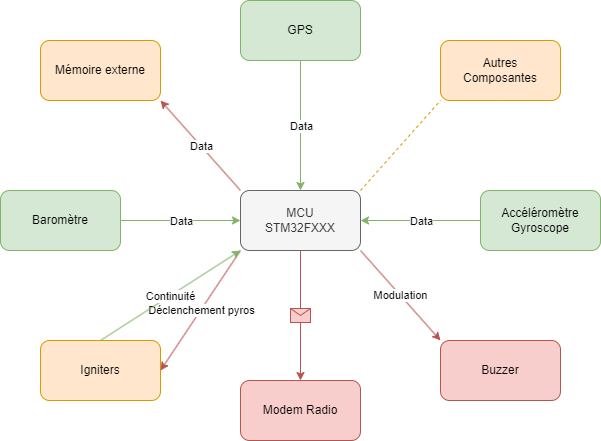

The diagram above was exported from draw.io. Its source (the exported page's mxGraphModel, read from the mxfile embedded in the PNG):
<mxGraphModel dx="1195" dy="648" grid="1" gridSize="10" guides="1" tooltips="1" connect="1" arrows="1" fold="1" page="1" pageScale="1" pageWidth="827" pageHeight="1169" math="0" shadow="0">
  <root>
    <mxCell id="0" />
    <mxCell id="1" parent="0" />
    <mxCell id="ggYcsSCAKq1F92bcZaqF-1" value="MCU&lt;div&gt;STM32FXXX&lt;/div&gt;" style="rounded=1;whiteSpace=wrap;html=1;fillColor=#f5f5f5;fontColor=#333333;strokeColor=#666666;" vertex="1" parent="1">
      <mxGeometry x="360" y="330" width="120" height="60" as="geometry" />
    </mxCell>
    <mxCell id="ggYcsSCAKq1F92bcZaqF-2" value="GPS" style="rounded=1;whiteSpace=wrap;html=1;fillColor=#d5e8d4;strokeColor=#82b366;" vertex="1" parent="1">
      <mxGeometry x="360" y="140" width="120" height="60" as="geometry" />
    </mxCell>
    <mxCell id="ggYcsSCAKq1F92bcZaqF-3" value="Modem Radio" style="rounded=1;whiteSpace=wrap;html=1;fillColor=#f8cecc;strokeColor=#b85450;" vertex="1" parent="1">
      <mxGeometry x="360" y="520" width="120" height="60" as="geometry" />
    </mxCell>
    <mxCell id="ggYcsSCAKq1F92bcZaqF-4" value="Accéléromètre&lt;div&gt;Gyroscope&lt;/div&gt;" style="rounded=1;whiteSpace=wrap;html=1;fillColor=#d5e8d4;strokeColor=#82b366;" vertex="1" parent="1">
      <mxGeometry x="600" y="330" width="120" height="60" as="geometry" />
    </mxCell>
    <mxCell id="ggYcsSCAKq1F92bcZaqF-5" value="Baromètre" style="rounded=1;whiteSpace=wrap;html=1;fillColor=#d5e8d4;strokeColor=#82b366;" vertex="1" parent="1">
      <mxGeometry x="120" y="330" width="120" height="60" as="geometry" />
    </mxCell>
    <mxCell id="ggYcsSCAKq1F92bcZaqF-6" value="Igniters" style="rounded=1;whiteSpace=wrap;html=1;fillColor=#ffe6cc;strokeColor=#d79b00;" vertex="1" parent="1">
      <mxGeometry x="160" y="480" width="120" height="60" as="geometry" />
    </mxCell>
    <mxCell id="ggYcsSCAKq1F92bcZaqF-7" value="Buzzer" style="rounded=1;whiteSpace=wrap;html=1;fillColor=#f8cecc;strokeColor=#b85450;" vertex="1" parent="1">
      <mxGeometry x="560" y="480" width="120" height="60" as="geometry" />
    </mxCell>
    <mxCell id="ggYcsSCAKq1F92bcZaqF-8" value="Mémoire externe" style="rounded=1;whiteSpace=wrap;html=1;fillColor=#ffe6cc;strokeColor=#d79b00;" vertex="1" parent="1">
      <mxGeometry x="160" y="180" width="120" height="60" as="geometry" />
    </mxCell>
    <mxCell id="ggYcsSCAKq1F92bcZaqF-9" value="Autres&lt;div&gt;Composantes&lt;/div&gt;" style="rounded=1;whiteSpace=wrap;html=1;fillColor=#ffe6cc;strokeColor=#d79b00;" vertex="1" parent="1">
      <mxGeometry x="560" y="180" width="120" height="60" as="geometry" />
    </mxCell>
    <mxCell id="ggYcsSCAKq1F92bcZaqF-27" value="" style="endArrow=none;dashed=1;html=1;rounded=0;entryX=0;entryY=1;entryDx=0;entryDy=0;exitX=1;exitY=0;exitDx=0;exitDy=0;fillColor=#ffe6cc;strokeColor=#d79b00;" edge="1" parent="1" source="ggYcsSCAKq1F92bcZaqF-1" target="ggYcsSCAKq1F92bcZaqF-9">
      <mxGeometry width="50" height="50" relative="1" as="geometry">
        <mxPoint x="480" y="330" as="sourcePoint" />
        <mxPoint x="530" y="280" as="targetPoint" />
      </mxGeometry>
    </mxCell>
    <mxCell id="ggYcsSCAKq1F92bcZaqF-37" value="" style="endArrow=classic;html=1;rounded=0;entryX=0;entryY=0.5;entryDx=0;entryDy=0;exitX=1;exitY=0.5;exitDx=0;exitDy=0;fillColor=#d5e8d4;strokeColor=#82b366;" edge="1" parent="1" source="ggYcsSCAKq1F92bcZaqF-5" target="ggYcsSCAKq1F92bcZaqF-1">
      <mxGeometry relative="1" as="geometry">
        <mxPoint x="240" y="359.5" as="sourcePoint" />
        <mxPoint x="340" y="359.5" as="targetPoint" />
      </mxGeometry>
    </mxCell>
    <mxCell id="ggYcsSCAKq1F92bcZaqF-38" value="Data" style="edgeLabel;resizable=0;html=1;;align=center;verticalAlign=middle;" connectable="0" vertex="1" parent="ggYcsSCAKq1F92bcZaqF-37">
      <mxGeometry relative="1" as="geometry" />
    </mxCell>
    <mxCell id="ggYcsSCAKq1F92bcZaqF-44" value="" style="endArrow=classic;html=1;rounded=0;entryX=0.5;entryY=0;entryDx=0;entryDy=0;exitX=0.5;exitY=1;exitDx=0;exitDy=0;fillColor=#d5e8d4;strokeColor=#82b366;" edge="1" parent="1" source="ggYcsSCAKq1F92bcZaqF-2" target="ggYcsSCAKq1F92bcZaqF-1">
      <mxGeometry relative="1" as="geometry">
        <mxPoint x="250" y="370" as="sourcePoint" />
        <mxPoint x="370" y="370" as="targetPoint" />
      </mxGeometry>
    </mxCell>
    <mxCell id="ggYcsSCAKq1F92bcZaqF-45" value="Data" style="edgeLabel;resizable=0;html=1;;align=center;verticalAlign=middle;" connectable="0" vertex="1" parent="ggYcsSCAKq1F92bcZaqF-44">
      <mxGeometry relative="1" as="geometry" />
    </mxCell>
    <mxCell id="ggYcsSCAKq1F92bcZaqF-47" value="" style="endArrow=classic;html=1;rounded=0;entryX=1;entryY=0.5;entryDx=0;entryDy=0;exitX=0;exitY=0.5;exitDx=0;exitDy=0;fillColor=#d5e8d4;strokeColor=#82b366;" edge="1" parent="1" source="ggYcsSCAKq1F92bcZaqF-4" target="ggYcsSCAKq1F92bcZaqF-1">
      <mxGeometry relative="1" as="geometry">
        <mxPoint x="260" y="380" as="sourcePoint" />
        <mxPoint x="380" y="380" as="targetPoint" />
      </mxGeometry>
    </mxCell>
    <mxCell id="ggYcsSCAKq1F92bcZaqF-48" value="Data" style="edgeLabel;resizable=0;html=1;;align=center;verticalAlign=middle;" connectable="0" vertex="1" parent="ggYcsSCAKq1F92bcZaqF-47">
      <mxGeometry relative="1" as="geometry" />
    </mxCell>
    <mxCell id="ggYcsSCAKq1F92bcZaqF-50" value="" style="endArrow=classic;html=1;rounded=0;entryX=0;entryY=0;entryDx=0;entryDy=0;exitX=1;exitY=1;exitDx=0;exitDy=0;fillColor=#f8cecc;strokeColor=#b85450;" edge="1" parent="1" source="ggYcsSCAKq1F92bcZaqF-1" target="ggYcsSCAKq1F92bcZaqF-7">
      <mxGeometry relative="1" as="geometry">
        <mxPoint x="270" y="390" as="sourcePoint" />
        <mxPoint x="390" y="390" as="targetPoint" />
      </mxGeometry>
    </mxCell>
    <mxCell id="ggYcsSCAKq1F92bcZaqF-51" value="Modulation" style="edgeLabel;resizable=0;html=1;;align=center;verticalAlign=middle;" connectable="0" vertex="1" parent="ggYcsSCAKq1F92bcZaqF-50">
      <mxGeometry relative="1" as="geometry" />
    </mxCell>
    <mxCell id="ggYcsSCAKq1F92bcZaqF-52" value="" style="endArrow=classic;html=1;rounded=0;exitX=0.5;exitY=1;exitDx=0;exitDy=0;entryX=0.5;entryY=0;entryDx=0;entryDy=0;fillColor=#f8cecc;strokeColor=#b85450;" edge="1" parent="1" source="ggYcsSCAKq1F92bcZaqF-1" target="ggYcsSCAKq1F92bcZaqF-3">
      <mxGeometry relative="1" as="geometry">
        <mxPoint x="440" y="470" as="sourcePoint" />
        <mxPoint x="540" y="470" as="targetPoint" />
      </mxGeometry>
    </mxCell>
    <mxCell id="ggYcsSCAKq1F92bcZaqF-53" value="" style="shape=message;html=1;outlineConnect=0;fillColor=#f8cecc;strokeColor=#b85450;" vertex="1" parent="ggYcsSCAKq1F92bcZaqF-52">
      <mxGeometry width="20" height="14" relative="1" as="geometry">
        <mxPoint x="-10" y="-7" as="offset" />
      </mxGeometry>
    </mxCell>
    <mxCell id="ggYcsSCAKq1F92bcZaqF-54" value="" style="endArrow=classic;html=1;rounded=0;exitX=0;exitY=1;exitDx=0;exitDy=0;entryX=1;entryY=0.5;entryDx=0;entryDy=0;fillColor=#f8cecc;strokeColor=#b85450;" edge="1" parent="1" source="ggYcsSCAKq1F92bcZaqF-1" target="ggYcsSCAKq1F92bcZaqF-6">
      <mxGeometry relative="1" as="geometry">
        <mxPoint x="440" y="370" as="sourcePoint" />
        <mxPoint x="540" y="370" as="targetPoint" />
      </mxGeometry>
    </mxCell>
    <mxCell id="ggYcsSCAKq1F92bcZaqF-55" value="Déclenchement pyros" style="edgeLabel;resizable=0;html=1;;align=center;verticalAlign=middle;" connectable="0" vertex="1" parent="ggYcsSCAKq1F92bcZaqF-54">
      <mxGeometry relative="1" as="geometry" />
    </mxCell>
    <mxCell id="ggYcsSCAKq1F92bcZaqF-56" value="" style="endArrow=classic;html=1;rounded=0;entryX=0;entryY=1;entryDx=0;entryDy=0;exitX=0.5;exitY=0;exitDx=0;exitDy=0;fillColor=#d5e8d4;strokeColor=#82b366;" edge="1" parent="1" source="ggYcsSCAKq1F92bcZaqF-6" target="ggYcsSCAKq1F92bcZaqF-1">
      <mxGeometry relative="1" as="geometry">
        <mxPoint x="440" y="370" as="sourcePoint" />
        <mxPoint x="540" y="370" as="targetPoint" />
      </mxGeometry>
    </mxCell>
    <mxCell id="ggYcsSCAKq1F92bcZaqF-57" value="Continuité" style="edgeLabel;resizable=0;html=1;;align=center;verticalAlign=middle;" connectable="0" vertex="1" parent="ggYcsSCAKq1F92bcZaqF-56">
      <mxGeometry relative="1" as="geometry" />
    </mxCell>
    <mxCell id="ggYcsSCAKq1F92bcZaqF-59" value="" style="endArrow=classic;html=1;rounded=0;entryX=1;entryY=1;entryDx=0;entryDy=0;exitX=0;exitY=0;exitDx=0;exitDy=0;fillColor=#f8cecc;strokeColor=#b85450;" edge="1" parent="1" source="ggYcsSCAKq1F92bcZaqF-1" target="ggYcsSCAKq1F92bcZaqF-8">
      <mxGeometry relative="1" as="geometry">
        <mxPoint x="250" y="370" as="sourcePoint" />
        <mxPoint x="370" y="370" as="targetPoint" />
      </mxGeometry>
    </mxCell>
    <mxCell id="ggYcsSCAKq1F92bcZaqF-60" value="Data" style="edgeLabel;resizable=0;html=1;;align=center;verticalAlign=middle;" connectable="0" vertex="1" parent="ggYcsSCAKq1F92bcZaqF-59">
      <mxGeometry relative="1" as="geometry" />
    </mxCell>
  </root>
</mxGraphModel>